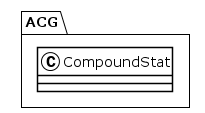

The diagram above was rendered by PlantUML. Its source (embedded in the PNG):
@startuml
!theme plain
package ACG {
class CompoundStat {
}
}
@enduml